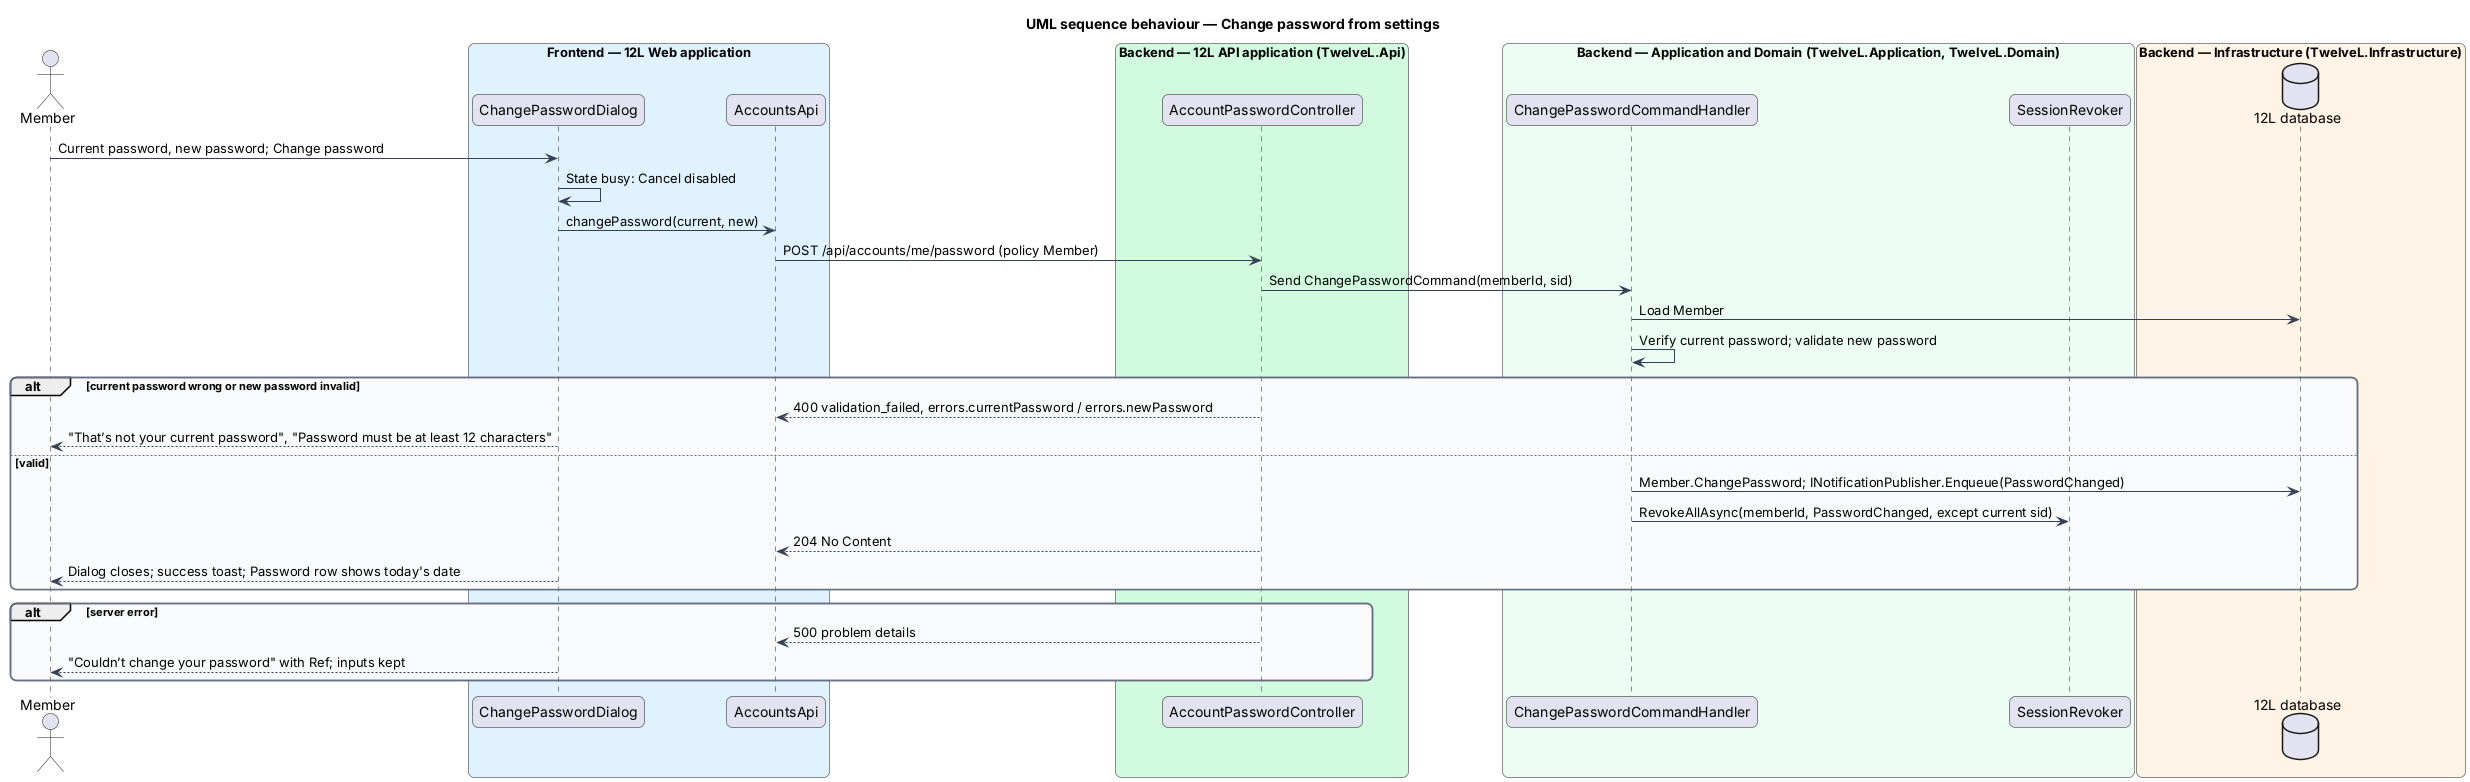

The diagram above was rendered by PlantUML. Its source (embedded in the PNG):
@startuml
title UML sequence behaviour — Change password from settings
skinparam backgroundColor #FFFFFF
skinparam shadowing false
skinparam roundcorner 12
skinparam defaultFontName Arial
skinparam ArrowColor #344054
skinparam rectangle {
  BorderColor #344054
  FontColor #101828
}
skinparam package {
  BorderColor #667085
  FontColor #101828
  BackgroundColor #F9FAFB
}
skinparam sequenceMessageAlign left
skinparam responseMessageBelowArrow true
actor "Member" as actor
box "Frontend — 12L Web application" #E0F2FE
  participant "ChangePasswordDialog" as dlg
  participant "AccountsApi" as client
end box
box "Backend — 12L API application (TwelveL.Api)" #D1FADF
  participant "AccountPasswordController" as ctrl
end box
box "Backend — Application and Domain (TwelveL.Application, TwelveL.Domain)" #ECFDF3
  participant "ChangePasswordCommandHandler" as handler
  participant "SessionRevoker" as revoker
end box
box "Backend — Infrastructure (TwelveL.Infrastructure)" #FFF4E5
  database "12L database" as db
end box
actor -> dlg : Current password, new password; Change password
dlg -> dlg : State busy: Cancel disabled
dlg -> client : changePassword(current, new)
client -> ctrl : POST /api/accounts/me/password (policy Member)
ctrl -> handler : Send ChangePasswordCommand(memberId, sid)
handler -> db : Load Member
handler -> handler : Verify current password; validate new password
alt current password wrong or new password invalid
  ctrl --> client : 400 validation_failed, errors.currentPassword / errors.newPassword
  dlg --> actor : "That’s not your current password", "Password must be at least 12 characters"
else valid
  handler -> db : Member.ChangePassword; INotificationPublisher.Enqueue(PasswordChanged)
  handler -> revoker : RevokeAllAsync(memberId, PasswordChanged, except current sid)
  ctrl --> client : 204 No Content
  dlg --> actor : Dialog closes; success toast; Password row shows today's date
end
alt server error
  ctrl --> client : 500 problem details
  dlg --> actor : "Couldn’t change your password" with Ref; inputs kept
end
@enduml